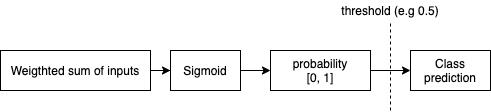

The diagram above was exported from draw.io. Its source (the exported page's mxGraphModel, read from the mxfile embedded in the PNG):
<mxGraphModel dx="786" dy="523" grid="1" gridSize="10" guides="1" tooltips="1" connect="1" arrows="1" fold="1" page="1" pageScale="1" pageWidth="827" pageHeight="1169" math="0" shadow="0">
  <root>
    <mxCell id="0" />
    <mxCell id="1" parent="0" />
    <mxCell id="ikoZiIvmzN37lNQW6LVg-3" style="edgeStyle=orthogonalEdgeStyle;rounded=0;orthogonalLoop=1;jettySize=auto;html=1;exitX=1;exitY=0.5;exitDx=0;exitDy=0;" edge="1" parent="1" source="ikoZiIvmzN37lNQW6LVg-1" target="ikoZiIvmzN37lNQW6LVg-2">
      <mxGeometry relative="1" as="geometry" />
    </mxCell>
    <mxCell id="ikoZiIvmzN37lNQW6LVg-1" value="Weigthted sum of inputs" style="rounded=0;whiteSpace=wrap;html=1;" vertex="1" parent="1">
      <mxGeometry x="120" y="160" width="150" height="40" as="geometry" />
    </mxCell>
    <mxCell id="ikoZiIvmzN37lNQW6LVg-5" style="edgeStyle=orthogonalEdgeStyle;rounded=0;orthogonalLoop=1;jettySize=auto;html=1;exitX=1;exitY=0.5;exitDx=0;exitDy=0;entryX=0;entryY=0.5;entryDx=0;entryDy=0;" edge="1" parent="1" source="ikoZiIvmzN37lNQW6LVg-2" target="ikoZiIvmzN37lNQW6LVg-4">
      <mxGeometry relative="1" as="geometry" />
    </mxCell>
    <mxCell id="ikoZiIvmzN37lNQW6LVg-2" value="Sigmoid" style="rounded=0;whiteSpace=wrap;html=1;" vertex="1" parent="1">
      <mxGeometry x="290" y="160" width="70" height="40" as="geometry" />
    </mxCell>
    <mxCell id="ikoZiIvmzN37lNQW6LVg-8" style="edgeStyle=orthogonalEdgeStyle;rounded=0;orthogonalLoop=1;jettySize=auto;html=1;exitX=1;exitY=0.5;exitDx=0;exitDy=0;" edge="1" parent="1" source="ikoZiIvmzN37lNQW6LVg-4" target="ikoZiIvmzN37lNQW6LVg-6">
      <mxGeometry relative="1" as="geometry" />
    </mxCell>
    <mxCell id="ikoZiIvmzN37lNQW6LVg-4" value="probability&lt;br&gt;[0, 1]" style="rounded=0;whiteSpace=wrap;html=1;" vertex="1" parent="1">
      <mxGeometry x="390" y="160" width="100" height="40" as="geometry" />
    </mxCell>
    <mxCell id="ikoZiIvmzN37lNQW6LVg-6" value="Class prediction" style="rounded=0;whiteSpace=wrap;html=1;" vertex="1" parent="1">
      <mxGeometry x="530" y="160" width="80" height="40" as="geometry" />
    </mxCell>
    <mxCell id="ikoZiIvmzN37lNQW6LVg-7" value="" style="endArrow=none;dashed=1;html=1;" edge="1" parent="1">
      <mxGeometry width="50" height="50" relative="1" as="geometry">
        <mxPoint x="510" y="220" as="sourcePoint" />
        <mxPoint x="510" y="130" as="targetPoint" />
      </mxGeometry>
    </mxCell>
    <mxCell id="ikoZiIvmzN37lNQW6LVg-9" value="threshold (e.g 0.5)" style="text;html=1;strokeColor=none;fillColor=none;align=center;verticalAlign=middle;whiteSpace=wrap;rounded=0;" vertex="1" parent="1">
      <mxGeometry x="460" y="110" width="100" height="20" as="geometry" />
    </mxCell>
  </root>
</mxGraphModel>